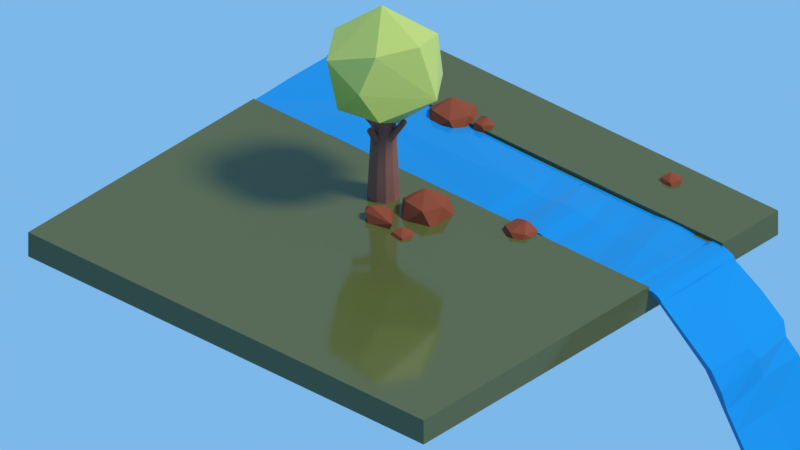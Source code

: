 # Source: renderDay02.blend  (saved by Blender 2.79.6; exported with 4.5.12 LTS)
import bpy
from mathutils import Matrix  # noqa: F401  (used for matrix-valued properties, if any)

bpy.ops.wm.read_factory_settings(use_empty=True)
scene = bpy.context.scene
scene.name = 'Scene'

# ---- collections
col_collection_1 = bpy.data.collections.new('Collection 1'); scene.collection.children.link(col_collection_1)

# ---- materials (node trees are filled in below, after node groups)
mat_material_013 = bpy.data.materials.new('Material.013')
mat_material_013.alpha_threshold = 0.0
mat_material_013.roughness = 0.5
mat_piedra = bpy.data.materials.new('piedra')
mat_piedra.alpha_threshold = 0.0
mat_piedra.roughness = 0.5
mat_material_012 = bpy.data.materials.new('Material.012')
mat_material_012.alpha_threshold = 0.0
mat_material_012.roughness = 0.5
mat_madera = bpy.data.materials.new('madera')
mat_madera.alpha_threshold = 0.0
mat_madera.roughness = 0.5
mat_material_002 = bpy.data.materials.new('Material.002')
mat_material_002.alpha_threshold = 0.0
mat_material_002.roughness = 0.5
mat_piedra_001 = bpy.data.materials.new('piedra.001')
mat_piedra_001.alpha_threshold = 0.0
mat_piedra_001.roughness = 0.5
mat_piedra_002 = bpy.data.materials.new('piedra.002')
mat_piedra_002.alpha_threshold = 0.0
mat_piedra_002.roughness = 0.5

# ---- node groups
ng_fresnel_grass = bpy.data.node_groups.new('Fresnel Grass', 'ShaderNodeTree')
_s = ng_fresnel_grass.interface.new_socket(name='Fresnel', in_out='OUTPUT', socket_type='NodeSocketFloat')
_s.subtype = 'FACTOR'
_s.min_value = 0.0
_s.max_value = 1.0
_s = ng_fresnel_grass.interface.new_socket(name='Roughness', in_out='INPUT', socket_type='NodeSocketFloat')
_s.subtype = 'FACTOR'
_s.default_value = 0.5
_s.min_value = 0.0
_s.max_value = 1.0
_s = ng_fresnel_grass.interface.new_socket(name='Normal', in_out='INPUT', socket_type='NodeSocketVector')
_s.min_value = -1.0
_s.max_value = 1.0
_s.hide_value = True
_N = ng_fresnel_grass.nodes; _L = ng_fresnel_grass.links
n0 = _N.new('ShaderNodeNewGeometry'); n0.name = 'Geometry'; n0.location = (-246, -105)
n0.width = 100
n1 = _N.new('ShaderNodeBump'); n1.name = 'Bump'; n1.location = (-286, 94)
n1.inputs[0].default_value = 0.0
n1.inputs[1].default_value = 0.0
n1.inputs[2].default_value = 1.0
n2 = _N.new('NodeGroupInput'); n2.name = 'Group Input'; n2.location = (-487, 136)
n3 = _N.new('NodeGroupOutput'); n3.name = 'Group Output'; n3.location = (764, 74)
n4 = _N.new('ShaderNodeLayerWeight'); n4.name = 'Layer Weight'; n4.location = (197, -23)
n5 = _N.new('ShaderNodeMix'); n5.name = 'Mix'; n5.location = (-72, 31)
n5.data_type = 'RGBA'
n6 = _N.new('ShaderNodeRGBCurve'); n6.name = 'RGB Curves'; n6.location = (422, 125)
_c = n6.mapping.curves[3]
while len(_c.points) > 2: _c.points.remove(_c.points[-1])
_c.points[0].location = (0.0, 0.044); _c.points[0].handle_type = 'AUTO'
_c.points[1].location = (0.75, 0.26); _c.points[1].handle_type = 'AUTO'
_p = _c.points.new(1.0, 1.0); _p.handle_type = 'AUTO'
n6.mapping.update()
_L.new(n2.outputs[1], n1.inputs[4])
_L.new(n0.outputs[4], n5.inputs[7])
_L.new(n1.outputs[0], n5.inputs[6])
_L.new(n5.outputs[2], n4.inputs[1])
_L.new(n4.outputs[1], n6.inputs[1])
_L.new(n6.outputs[0], n3.inputs[0])
_L.new(n2.outputs[0], n5.inputs[0])
n3.is_active_output = True
ng_grass = bpy.data.node_groups.new('Grass', 'ShaderNodeTree')
_s = ng_grass.interface.new_socket(name='Shader', in_out='OUTPUT', socket_type='NodeSocketShader')
_s = ng_grass.interface.new_socket(name='Albedo', in_out='INPUT', socket_type='NodeSocketColor')
_s.default_value = (0.091, 0.1, 0.026, 1.0)
_s = ng_grass.interface.new_socket(name='Translucent', in_out='INPUT', socket_type='NodeSocketColor')
_s.default_value = (0.1, 0.16, 0.038, 1.0)
_s = ng_grass.interface.new_socket(name='Roughness', in_out='INPUT', socket_type='NodeSocketFloat')
_s.subtype = 'FACTOR'
_s.default_value = 0.3
_s.min_value = 0.0
_s.max_value = 1.0
_s = ng_grass.interface.new_socket(name='Normal', in_out='INPUT', socket_type='NodeSocketVector')
_s.min_value = -1.0
_s.max_value = 1.0
_s.hide_value = True
_N = ng_grass.nodes; _L = ng_grass.links
n0 = _N.new('ShaderNodeMixShader'); n0.name = 'Mix Shader.001'; n0.location = (-41, -437)
n0.inputs[0].default_value = 0.2
n1 = _N.new('ShaderNodeBsdfAnisotropic'); n1.name = 'Glossy BSDF'; n1.location = (-277, -722)
n1.width = 151
n1.inputs[0].default_value = (1.0, 1.0, 1.0, 1.0)
n2 = _N.new('NodeGroupOutput'); n2.name = 'Group Output'; n2.location = (398, -458)
n3 = _N.new('ShaderNodeMixShader'); n3.name = 'Mix Shader'; n3.location = (179, -422)
n4 = _N.new('ShaderNodeBsdfTranslucent'); n4.name = 'Translucent BSDF'; n4.location = (-275, -572)
n5 = _N.new('ShaderNodeMath'); n5.name = 'Math'; n5.location = (-397, -486)
n5.hide = True
n5.operation = 'POWER'
n5.inputs[1].default_value = 2.0
n6 = _N.new('NodeGroupInput'); n6.name = 'Group Input'; n6.location = (-599, -403)
n7 = _N.new('ShaderNodeGroup'); n7.name = 'Group'; n7.location = (-268, -268)
n7.node_tree = ng_fresnel_grass
n8 = _N.new('ShaderNodeBsdfDiffuse'); n8.name = 'Diffuse BSDF'; n8.location = (-271, -427)
_L.new(n6.outputs[2], n5.inputs[0])
_L.new(n1.outputs[0], n3.inputs[2])
_L.new(n8.outputs[0], n0.inputs[1])
_L.new(n5.outputs[0], n7.inputs[0])
_L.new(n5.outputs[0], n8.inputs[1])
_L.new(n5.outputs[0], n1.inputs[1])
_L.new(n6.outputs[3], n7.inputs[1])
_L.new(n6.outputs[3], n8.inputs[2])
_L.new(n6.outputs[3], n1.inputs[4])
_L.new(n0.outputs[0], n3.inputs[1])
_L.new(n4.outputs[0], n0.inputs[2])
_L.new(n7.outputs[0], n3.inputs[0])
_L.new(n3.outputs[0], n2.inputs[0])
_L.new(n6.outputs[3], n4.inputs[1])
_L.new(n6.outputs[1], n4.inputs[0])
_L.new(n6.outputs[0], n8.inputs[0])
n2.is_active_output = True

# ---- material node trees
mat_material_013.use_nodes = True; mat_material_013.node_tree.nodes.clear()
_N = mat_material_013.node_tree.nodes; _L = mat_material_013.node_tree.links
n0 = _N.new('ShaderNodeOutputMaterial'); n0.name = 'Material Output'; n0.location = (200, 0)
n1 = _N.new('ShaderNodeBsdfPrincipled'); n1.name = 'Plastic'; n1.location = (0, 0)
n1.distribution = 'GGX'
n1.subsurface_method = 'BURLEY'
n1.inputs[0].default_value = (0.004426, 0.1809, 0.448, 1.0)
n1.inputs[2].default_value = 0.1
n1.inputs[3].default_value = 1.45
n1.inputs[13].default_value = 0.375
_L.new(n1.outputs[0], n0.inputs[0])
n0.is_active_output = True
mat_piedra.use_nodes = True; mat_piedra.node_tree.nodes.clear()
_N = mat_piedra.node_tree.nodes; _L = mat_piedra.node_tree.links
n0 = _N.new('ShaderNodeOutputMaterial'); n0.name = 'Material Output'; n0.location = (200, 0)
n1 = _N.new('ShaderNodeBsdfPrincipled'); n1.name = 'Rust'; n1.location = (0, 0)
n1.distribution = 'GGX'
n1.subsurface_method = 'BURLEY'
n1.inputs[0].default_value = (0.184, 0.032, 0.007, 1.0)
n1.inputs[2].default_value = 0.82
n1.inputs[3].default_value = 1.45
_L.new(n1.outputs[0], n0.inputs[0])
n0.is_active_output = True
mat_material_012.use_nodes = True; mat_material_012.node_tree.nodes.clear()
_N = mat_material_012.node_tree.nodes; _L = mat_material_012.node_tree.links
n0 = _N.new('ShaderNodeOutputMaterial'); n0.name = 'Material Output'; n0.location = (200, 0)
n1 = _N.new('ShaderNodeGroup'); n1.name = 'Group'; n1.location = (0, 0)
n1.node_tree = ng_grass
n1.inputs[0].default_value = (0.458, 0.5071, 0.1141, 1.0)
n1.inputs[1].default_value = (0.6034, 1.0, 0.2072, 1.0)
n1.inputs[2].default_value = 0.5212
n1.inputs[3].default_value = (0.0, 0.0, 0.0)
_L.new(n1.outputs[0], n0.inputs[0])
n0.is_active_output = True
mat_madera.use_nodes = True; mat_madera.node_tree.nodes.clear()
_N = mat_madera.node_tree.nodes; _L = mat_madera.node_tree.links
n0 = _N.new('ShaderNodeOutputMaterial'); n0.name = 'Material Output'; n0.location = (200, 0)
n1 = _N.new('ShaderNodeBsdfPrincipled'); n1.name = 'Wood'; n1.location = (0, 0)
n1.distribution = 'GGX'
n1.subsurface_method = 'BURLEY'
n1.inputs[0].default_value = (0.1733, 0.06173, 0.04078, 1.0)
n1.inputs[2].default_value = 0.68
n1.inputs[3].default_value = 1.45
n1.inputs[13].default_value = 1.0
_L.new(n1.outputs[0], n0.inputs[0])
n0.is_active_output = True
mat_material_002.use_nodes = True; mat_material_002.node_tree.nodes.clear()
_N = mat_material_002.node_tree.nodes; _L = mat_material_002.node_tree.links
n0 = _N.new('ShaderNodeOutputMaterial'); n0.name = 'Material Output'; n0.location = (200, 0)
n1 = _N.new('ShaderNodeGroup'); n1.name = 'Group'; n1.location = (0, 0)
n1.node_tree = ng_grass
n1.inputs[0].default_value = (0.091, 0.1, 0.026, 1.0)
n1.inputs[1].default_value = (0.1, 0.16, 0.038, 1.0)
n1.inputs[2].default_value = 0.3
n1.inputs[3].default_value = (0.0, 0.0, 0.0)
_L.new(n1.outputs[0], n0.inputs[0])
n0.is_active_output = True
mat_piedra_001.use_nodes = True; mat_piedra_001.node_tree.nodes.clear()
_N = mat_piedra_001.node_tree.nodes; _L = mat_piedra_001.node_tree.links
n0 = _N.new('ShaderNodeOutputMaterial'); n0.name = 'Material Output'; n0.location = (200, 0)
n1 = _N.new('ShaderNodeBsdfPrincipled'); n1.name = 'Rust'; n1.location = (0, 0)
n1.distribution = 'GGX'
n1.subsurface_method = 'BURLEY'
n1.inputs[0].default_value = (0.184, 0.032, 0.007, 1.0)
n1.inputs[2].default_value = 0.82
n1.inputs[3].default_value = 1.45
_L.new(n1.outputs[0], n0.inputs[0])
n0.is_active_output = True
mat_piedra_002.use_nodes = True; mat_piedra_002.node_tree.nodes.clear()
_N = mat_piedra_002.node_tree.nodes; _L = mat_piedra_002.node_tree.links
n0 = _N.new('ShaderNodeOutputMaterial'); n0.name = 'Material Output'; n0.location = (200, 0)
n1 = _N.new('ShaderNodeBsdfPrincipled'); n1.name = 'Rust'; n1.location = (0, 0)
n1.distribution = 'GGX'
n1.subsurface_method = 'BURLEY'
n1.inputs[0].default_value = (0.184, 0.032, 0.007, 1.0)
n1.inputs[2].default_value = 0.82
n1.inputs[3].default_value = 1.45
_L.new(n1.outputs[0], n0.inputs[0])
n0.is_active_output = True

# ---- world
world_world = bpy.data.worlds.new('World'); scene.world = world_world
world_world.use_nodes = True; world_world.node_tree.nodes.clear()
_N = world_world.node_tree.nodes; _L = world_world.node_tree.links
n0 = _N.new('ShaderNodeOutputWorld'); n0.name = 'World Output'; n0.location = (300, 300)
n1 = _N.new('ShaderNodeBackground'); n1.name = 'Background'; n1.location = (10, 300)
n1.inputs[0].default_value = (0.2035, 0.4771, 0.814, 1.0)
_L.new(n1.outputs[0], n0.inputs[0])
n0.is_active_output = True
world_world.color = (0.05088, 0.05088, 0.05088)
world_world.use_sun_shadow = False
world_world.sun_shadow_jitter_overblur = 0.0

# ---- cameras
cam_camera = bpy.data.cameras.new('Camera')
cam_camera.type = 'ORTHO'
cam_camera.clip_end = 100.0
cam_camera.lens = 35.0
cam_camera.sensor_width = 32.0
cam_camera.sensor_height = 18.0
cam_camera.ortho_scale = 14.51
cam_camera.dof.focus_distance = 0.0

# ---- lights
light_lamp = bpy.data.lights.new('Lamp', 'SUN')
light_lamp.transmission_factor = 0.0
light_lamp.cutoff_distance = 30.0
light_lamp.angle = 0.1993
light_lamp.energy = 4.0
light_lamp.shadow_buffer_clip_start = 1.001
light_lamp.shadow_soft_size = 0.1
light_lamp.shadow_cascade_max_distance = 1000.0

# ---- meshes
me_plane_001 = bpy.data.meshes.new('Plane.001')
me_plane_001.from_pydata([(-1.0, -1.0, 0.0), (1.0, -1.0, 0.0), (-1.0, 1.0, 0.0), (1.0, 1.0, 0.0), (-1.004, 1.018, 0.09728), (-1.001, -0.9893, 0.08706), (1.01, -1.002, 0.1442), (1.005, 0.9977, 0.09505), (8.305, -1.0, 0.0), (8.305, 1.0, 0.0), (8.299, -0.9862, 0.124), (8.312, 0.9979, 0.05942), (8.536, -1.0, 0.0), (8.536, 1.0, 0.0), (8.536, -1.0, 0.08875), (8.536, 1.0, 0.08875), (8.733, -1.0, -0.02592), (8.733, 1.0, -0.02592), (8.752, -1.0, 0.06074), (8.752, 1.0, 0.06074), (8.824, -1.0, -0.06439), (8.824, 1.0, -0.06439), (8.881, -1.0, 0.003563), (8.881, 1.0, 0.003563), (8.922, -1.0, -0.1471), (8.922, 1.0, -0.1471), (8.953, -1.014, -0.06457), (8.976, 0.9829, -0.08838), (10.01, -1.0, -1.058), (10.01, 1.0, -1.058), (10.15, -0.9891, -1.031), (10.09, 1.053, -0.9282), (8.536, -1.0, 0.0), (8.536, -1.0, 0.08875), (8.752, 1.0, 0.06074), (8.733, 1.0, -0.02592), (8.733, -1.0, -0.02592), (8.752, -1.0, 0.06074), (8.881, 1.0, 0.003563), (8.824, 1.0, -0.06439), (8.824, -1.0, -0.06439), (8.881, -1.0, 0.003563), (8.922, -1.0, -0.1471), (8.979, -1.0, -0.07911), (10.01, -1.0, -1.058), (10.06, -1.0, -0.9898), (-1.0, 0.0, 0.0), (0.0, -1.0, 0.0), (1.0, 0.0, 0.0), (0.0, 1.0, 0.0), (-1.021, -0.01523, 0.09252), (-0.01897, -1.042, 0.1227), (1.009, 0.001701, 0.1417), (-0.0007139, 0.9913, 0.07758), (-1.0, 1.0, 0.04437), (1.0, 1.0, 0.04437), (1.0, -1.0, 0.04437), (-1.0, -1.0, 0.04437), (8.305, 0.0, 0.0), (8.309, 1.331e-05, 0.1121), (8.305, 1.0, 0.04437), (8.305, -1.0, 0.04437), (4.652, -1.0, 0.0), (4.633, -1.001, 0.1224), (4.66, 0.9579, 0.06891), (4.652, 1.0, 0.0), (8.536, 0.0, 0.0), (8.536, 0.0, 0.08875), (8.536, 1.0, 0.04437), (8.536, -1.0, 0.04437), (8.42, 1.0, 0.08875), (8.42, 1.0, 0.0), (8.42, -1.0, 0.0), (8.42, -1.0, 0.08875), (8.733, 0.0, -0.02592), (8.752, 0.0, 0.06074), (8.743, 1.0, 0.01741), (10.06, -1.0, -0.9898), (8.634, -1.0, -0.01296), (8.644, -1.0, 0.07474), (8.644, 1.0, 0.07474), (8.634, 1.0, -0.01296), (8.824, 0.0, -0.06439), (8.881, 0.0, 0.003563), (8.852, 1.0, -0.03042), (8.752, 1.0, 0.06074), (8.817, 1.0, 0.03215), (8.779, 1.0, -0.04516), (8.779, -1.0, -0.04516), (8.817, -1.0, 0.03215), (8.922, 0.0, -0.1471), (8.946, 0.01988, -0.08366), (8.951, 1.0, -0.1131), (8.881, 1.0, 0.003563), (8.873, 1.0, -0.1057), (8.873, -1.0, -0.1057), (8.93, -1.0, -0.03777), (8.93, 1.0, -0.03777), (10.01, 0.0, -1.058), (10.2, -0.0206, -0.974), (10.04, 1.0, -1.024), (10.04, -1.0, -1.024), (9.464, -1.0, -0.6024), (9.511, -0.9953, -0.5204), (9.54, 1.045, -0.497), (9.464, 1.0, -0.6024), (8.536, -1.0, 0.04437), (8.743, 1.0, 0.01741), (8.743, -1.0, 0.01741), (8.634, -1.0, -0.01296), (8.644, -1.0, 0.07474), (8.852, 1.0, -0.03042), (8.852, -1.0, -0.03042), (8.817, 1.0, 0.03215), (8.779, 1.0, -0.04516), (8.779, -1.0, -0.04516), (8.817, -1.0, 0.03215), (8.951, -1.0, -0.1131), (8.873, -1.0, -0.1057), (8.93, -1.0, -0.03777), (10.04, -1.0, -1.024), (9.464, -1.0, -0.6024), (9.522, -1.0, -0.5345), (10.01, -1.0, -1.058), (8.536, -1.0, 0.08875), (8.752, -1.0, 0.06074), (8.733, 1.0, -0.02592), (8.824, 1.0, -0.06439), (8.922, -1.0, -0.1471), (8.824, -1.0, -0.06439), (8.733, -1.0, -0.02592), (8.979, -1.0, -0.07911), (8.881, -1.0, 0.003563), (8.536, -1.0, 0.0), (8.634, -1.0, -0.01296), (8.852, 1.0, -0.03042), (8.536, -1.0, 0.04437), (8.743, 1.0, 0.01741), (8.817, -1.0, 0.03215), (8.93, -1.0, -0.03777), (9.522, -1.0, -0.5345), (8.779, -1.0, -0.04516), (8.873, -1.0, -0.1057), (8.902, -1.0, -0.07175), (9.493, -1.0, -0.5684), (8.798, -1.0, -0.006503), (8.798, 1.0, -0.006503), (8.639, -1.0, 0.03089), (9.464, 0.0, -0.6024), (9.493, 1.0, -0.5684), (9.547, -0.0005935, -0.4784), (10.46, -0.01918, -1.724), (8.902, 1.0, -0.07175), (8.93, 0.0, -0.03777), (8.817, 1.0, 0.03215), (10.04, -1.0, -1.024), (8.817, 0.0, 0.03215), (8.644, -1.0, 0.07474), (8.779, 0.0, -0.04516), (8.873, 0.0, -0.1057), (8.634, 0.0, -0.01296), (8.639, 1.0, 0.03089), (8.644, 0.0, 0.07474), (8.779, 1.0, -0.04516), (8.42, 0.0, 0.08875), (8.42, -1.0, 0.04437), (8.42, 0.0, 0.0), (9.464, -1.0, -0.6024), (4.652, 1.0, 0.04437), (4.652, 0.0, 0.0), (4.653, 0.02821, 0.1687), (8.42, 1.0, 0.04437), (-1.0, 0.0, 0.04437), (4.652, -1.0, 0.04437), (0.0, -1.0, 0.04437), (0.0, 1.0, 0.04437), (-0.002936, -0.04122, 0.0734), (0.0, 0.0, 0.0), (10.33, 0.0, -1.329), (10.14, 0.9542, -1.17), (10.45, -0.02792, -1.102), (10.27, 0.9115, -1.129), (10.17, 0.9543, -1.141), (10.32, -1.03, -1.373), (10.41, -1.007, -1.375), (10.28, -1.03, -1.395), (10.68, -0.006695, -2.103), (10.44, 0.9804, -1.704), (10.54, -0.01839, -1.475), (10.52, 0.9812, -1.455), (10.43, 0.9689, -1.449), (10.52, -1.018, -1.722), (10.56, -1.018, -1.7), (10.48, -1.019, -1.744), (10.97, 0.00964, -2.599), (10.66, 0.9929, -2.083), (10.76, -0.0059, -2.059), (10.88, 0.9981, -2.129), (10.88, 0.9975, -2.111), (10.74, -1.006, -2.101), (10.78, -1.005, -2.079), (10.7, -1.006, -2.124), (11.25, 0.02558, -3.084), (10.95, 1.009, -2.579), (11.05, 0.01043, -2.555), (10.9, 0.9993, -2.164), (10.9, 0.9989, -2.142), (11.03, -0.9895, -2.597), (11.07, -0.9891, -2.575), (10.99, -0.9899, -2.62), (11.23, 1.025, -3.064), (11.33, 0.02638, -3.039), (11.31, 1.026, -3.019), (11.27, 1.026, -3.041), (11.31, -0.9736, -3.082), (11.35, -0.9732, -3.059), (11.27, -0.974, -3.104), (11.29, 0.02598, -3.062), (4.984, -1.0, 0.0), (5.316, -1.0, 0.0), (5.648, -1.0, 0.0), (5.98, -1.0, 0.0), (6.312, -1.0, 0.0), (6.644, -1.0, 0.0), (6.977, -1.0, 0.0), (7.309, -1.0, 0.0), (7.641, -1.0, 0.0), (7.973, -1.0, 0.0), (4.984, 1.0, 0.0), (5.316, 1.0, 0.0), (5.648, 1.0, 0.0), (5.98, 1.0, 0.0), (6.312, 1.0, 0.0), (6.644, 1.0, 0.0), (6.977, 1.0, 0.0), (7.309, 1.0, 0.0), (7.641, 1.0, 0.0), (7.973, 1.0, 0.0), (7.966, -0.9875, 0.1195), (7.633, -0.9888, 0.115), (7.299, -0.9901, 0.07479), (6.966, -0.9915, 0.07028), (6.633, -0.9928, 0.1015), (6.3, -0.9941, 0.09698), (5.966, -0.9954, 0.1604), (5.633, -0.9967, 0.1559), (5.3, -0.998, 0.08347), (4.967, -0.9994, 0.07897), (7.98, 0.9943, 0.06028), (7.648, 0.9906, 0.08828), (7.316, 0.987, 0.08914), (6.984, 0.9834, 0.06287), (6.652, 0.9797, 0.06373), (6.32, 0.9761, 0.0646), (5.988, 0.9725, 0.06546), (5.656, 0.9688, 0.06632), (5.324, 0.9652, 0.06718), (4.992, 0.9616, 0.06804), (4.984, 1.0, 0.04437), (5.316, 1.0, 0.04437), (5.648, 1.0, 0.04437), (5.98, 1.0, 0.04437), (6.312, 1.0, 0.04437), (6.644, 1.0, 0.04437), (6.977, 1.0, 0.04437), (7.309, 1.0, 0.04437), (7.641, 1.0, 0.04437), (7.973, 1.0, 0.04437), (4.984, 0.0, 0.0), (5.316, 0.0, 0.0), (5.648, 0.0, 0.0), (5.98, 0.0, 0.0), (6.312, 0.0, 0.0), (6.644, 0.0, 0.0), (6.977, 0.0, 0.0), (7.309, 0.0, 0.0), (7.641, 0.0, 0.0), (7.973, 0.0, 0.0), (4.986, 0.02565, 0.12), (5.318, 0.02309, 0.1193), (5.65, 0.02052, 0.1864), (5.983, 0.01796, 0.1856), (6.315, 0.0154, 0.1169), (6.647, 0.01283, 0.1161), (6.98, 0.01027, 0.07959), (7.312, 0.007705, 0.1059), (7.645, 0.005141, 0.1408), (7.977, 0.002577, 0.1129), (4.984, -1.0, 0.04437), (5.316, -1.0, 0.04437), (5.648, -1.0, 0.04437), (5.98, -1.0, 0.04437), (6.312, -1.0, 0.04437), (6.644, -1.0, 0.04437), (6.977, -1.0, 0.04437), (7.309, -1.0, 0.04437), (7.641, -1.0, 0.04437), (7.973, -1.0, 0.04437)], [], [(177, 49, 3, 48), (176, 52, 7, 53), (175, 54, 4, 53), (174, 56, 6, 51), (297, 227, 8, 61), (172, 57, 5, 50), (171, 70, 15, 68), (287, 238, 10, 59), (277, 237, 9, 58), (267, 248, 11, 60), (167, 123, 44, 121), (166, 71, 13, 66), (165, 72, 12, 69), (164, 73, 14, 67), (163, 126, 35, 114), (162, 79, 18, 75), (161, 80, 19, 76), (160, 81, 17, 74), (159, 94, 25, 90), (158, 87, 21, 82), (157, 124, 33, 110), (156, 89, 22, 83), (155, 77, 45, 120), (154, 93, 38, 113), (153, 96, 26, 91), (152, 97, 27, 92), (98, 29, 179, 178), (150, 103, 30, 99), (149, 104, 31, 100), (148, 105, 29, 98), (147, 109, 36, 108), (146, 113, 38, 111), (145, 115, 40, 112), (144, 121, 44, 120), (143, 118, 42, 117), (142, 128, 42, 118), (141, 129, 40, 115), (140, 131, 43, 122), (139, 132, 41, 119), (138, 125, 37, 116), (137, 85, 34, 107), (136, 133, 32, 106), (135, 127, 39, 111), (134, 130, 36, 109), (133, 134, 109, 32), (12, 78, 134, 133), (78, 16, 130, 134), (93, 135, 111, 38), (23, 84, 135, 93), (84, 21, 127, 135), (124, 136, 106, 33), (14, 69, 136, 124), (69, 12, 133, 136), (126, 137, 107, 35), (17, 76, 137, 126), (76, 19, 85, 137), (132, 138, 116, 41), (22, 89, 138, 132), (89, 18, 125, 138), (131, 139, 119, 43), (26, 96, 139, 131), (96, 22, 132, 139), (77, 140, 122, 45), (30, 103, 140, 77), (103, 26, 131, 140), (130, 141, 115, 36), (16, 88, 141, 130), (88, 20, 129, 141), (129, 142, 118, 40), (20, 95, 142, 129), (95, 24, 128, 142), (119, 143, 117, 43), (41, 112, 143, 119), (112, 40, 118, 143), (122, 144, 120, 45), (43, 117, 144, 122), (117, 42, 121, 144), (116, 145, 112, 41), (37, 108, 145, 116), (108, 36, 115, 145), (114, 146, 111, 39), (35, 107, 146, 114), (107, 34, 113, 146), (110, 147, 108, 37), (33, 106, 147, 110), (106, 32, 109, 147), (102, 148, 98, 28), (24, 90, 148, 102), (90, 25, 105, 148), (105, 149, 100, 29), (25, 92, 149, 105), (92, 27, 104, 149), (104, 150, 99, 31), (27, 91, 150, 104), (91, 26, 103, 150), (28, 98, 178, 185), (29, 100, 182, 179), (100, 31, 181, 182), (94, 152, 92, 25), (21, 84, 152, 94), (84, 23, 97, 152), (97, 153, 91, 27), (23, 83, 153, 97), (83, 22, 96, 153), (85, 154, 113, 34), (19, 86, 154, 85), (86, 23, 93, 154), (123, 155, 120, 44), (28, 101, 155, 123), (101, 30, 77, 155), (86, 156, 83, 23), (19, 75, 156, 86), (75, 18, 89, 156), (125, 157, 110, 37), (18, 79, 157, 125), (79, 14, 124, 157), (88, 158, 82, 20), (16, 74, 158, 88), (74, 17, 87, 158), (95, 159, 90, 24), (20, 82, 159, 95), (82, 21, 94, 159), (78, 160, 74, 16), (12, 66, 160, 78), (66, 13, 81, 160), (81, 161, 76, 17), (13, 68, 161, 81), (68, 15, 80, 161), (80, 162, 75, 19), (15, 67, 162, 80), (67, 14, 79, 162), (127, 163, 114, 39), (21, 87, 163, 127), (87, 17, 126, 163), (70, 164, 67, 15), (11, 59, 164, 70), (59, 10, 73, 164), (73, 165, 69, 14), (10, 61, 165, 73), (61, 8, 72, 165), (72, 166, 66, 12), (8, 58, 166, 72), (58, 9, 71, 166), (128, 167, 121, 42), (24, 102, 167, 128), (102, 28, 123, 167), (237, 267, 60, 9), (3, 55, 168, 65), (55, 7, 64, 168), (227, 277, 58, 8), (1, 48, 169, 62), (48, 3, 65, 169), (248, 287, 59, 11), (7, 52, 170, 64), (52, 6, 63, 170), (71, 171, 68, 13), (9, 60, 171, 71), (60, 11, 70, 171), (54, 172, 50, 4), (2, 46, 172, 54), (46, 0, 57, 172), (238, 297, 61, 10), (6, 56, 173, 63), (56, 1, 62, 173), (57, 174, 51, 5), (0, 47, 174, 57), (47, 1, 56, 174), (55, 175, 53, 7), (3, 49, 175, 55), (49, 2, 54, 175), (50, 176, 53, 4), (5, 51, 176, 50), (51, 6, 52, 176), (47, 177, 48, 1), (0, 46, 177, 47), (46, 2, 49, 177), (178, 179, 187, 151), (179, 182, 190, 187), (185, 178, 151, 193), (182, 181, 189, 190), (101, 28, 185, 183), (30, 101, 183, 184), (99, 30, 184, 180), (31, 99, 180, 181), (190, 189, 197, 198), (189, 188, 196, 197), (192, 191, 199, 200), (188, 192, 200, 196), (183, 185, 193, 191), (180, 184, 192, 188), (184, 183, 191, 192), (181, 180, 188, 189), (200, 199, 207, 208), (196, 200, 208, 204), (199, 201, 209, 207), (186, 195, 203, 194), (193, 151, 186, 201), (187, 190, 198, 195), (151, 187, 195, 186), (191, 193, 201, 199), (194, 203, 210, 202), (203, 206, 213, 210), (209, 194, 202, 216), (206, 205, 212, 213), (197, 196, 204, 205), (198, 197, 205, 206), (201, 186, 194, 209), (195, 198, 206, 203), (217, 213, 212, 211), (214, 217, 211, 215), (216, 202, 217, 214), (202, 210, 213, 217), (207, 209, 216, 214), (204, 208, 215, 211), (208, 207, 214, 215), (205, 204, 211, 212), (63, 173, 288, 247), (247, 288, 289, 246), (246, 289, 290, 245), (245, 290, 291, 244), (244, 291, 292, 243), (243, 292, 293, 242), (242, 293, 294, 241), (241, 294, 295, 240), (240, 295, 296, 239), (239, 296, 297, 238), (64, 170, 278, 257), (257, 278, 279, 256), (256, 279, 280, 255), (255, 280, 281, 254), (254, 281, 282, 253), (253, 282, 283, 252), (252, 283, 284, 251), (251, 284, 285, 250), (250, 285, 286, 249), (249, 286, 287, 248), (62, 169, 268, 218), (218, 268, 269, 219), (219, 269, 270, 220), (220, 270, 271, 221), (221, 271, 272, 222), (222, 272, 273, 223), (223, 273, 274, 224), (224, 274, 275, 225), (225, 275, 276, 226), (226, 276, 277, 227), (65, 168, 258, 228), (228, 258, 259, 229), (229, 259, 260, 230), (230, 260, 261, 231), (231, 261, 262, 232), (232, 262, 263, 233), (233, 263, 264, 234), (234, 264, 265, 235), (235, 265, 266, 236), (236, 266, 267, 237), (168, 64, 257, 258), (258, 257, 256, 259), (259, 256, 255, 260), (260, 255, 254, 261), (261, 254, 253, 262), (262, 253, 252, 263), (263, 252, 251, 264), (264, 251, 250, 265), (265, 250, 249, 266), (266, 249, 248, 267), (169, 65, 228, 268), (268, 228, 229, 269), (269, 229, 230, 270), (270, 230, 231, 271), (271, 231, 232, 272), (272, 232, 233, 273), (273, 233, 234, 274), (274, 234, 235, 275), (275, 235, 236, 276), (276, 236, 237, 277), (170, 63, 247, 278), (278, 247, 246, 279), (279, 246, 245, 280), (280, 245, 244, 281), (281, 244, 243, 282), (282, 243, 242, 283), (283, 242, 241, 284), (284, 241, 240, 285), (285, 240, 239, 286), (286, 239, 238, 287), (173, 62, 218, 288), (288, 218, 219, 289), (289, 219, 220, 290), (290, 220, 221, 291), (291, 221, 222, 292), (292, 222, 223, 293), (293, 223, 224, 294), (294, 224, 225, 295), (295, 225, 226, 296), (296, 226, 227, 297)])
me_plane_001.materials.append(mat_material_013)
me_plane_001.use_remesh_preserve_volume = False
me_plane_001.use_remesh_preserve_attributes = False
me_plane_001.use_mirror_vertex_groups = False
me_plane_001.update()
me_icosphere_002 = bpy.data.meshes.new('Icosphere.002')
me_icosphere_002.from_pydata([(0.2764, -0.8506, 0.4472), (-0.7236, -0.5257, 0.4472), (-0.7236, 0.5257, 0.4472), (0.2764, 0.8506, 0.4472), (0.8944, 0.0, 0.4472), (0.0, 0.0, 1.0), (0.9511, -0.309, 0.0), (0.9511, 0.309, 0.0), (0.0, -1.0, 0.0), (0.5878, -0.809, 0.0), (-0.9511, -0.309, 0.0), (-0.5878, -0.809, 0.0), (-0.5878, 0.809, 0.0), (-0.9511, 0.309, 0.0), (0.5878, 0.809, 0.0), (0.0, 1.0, 0.0), (0.6882, -0.5, 0.5257), (-0.2629, -0.809, 0.5257), (-0.8506, 0.0, 0.5257), (-0.2629, 0.809, 0.5257), (0.6882, 0.5, 0.5257), (0.1625, -0.5, 0.8507), (0.5257, 0.0, 0.8507), (-0.4253, -0.309, 0.8507), (-0.4253, 0.309, 0.8507), (0.1625, 0.5, 0.8507)], [], [(0, 16, 21), (1, 17, 23), (2, 18, 24), (3, 19, 25), (4, 20, 22), (22, 25, 5), (22, 20, 25), (20, 3, 25), (25, 24, 5), (25, 19, 24), (19, 2, 24), (24, 23, 5), (24, 18, 23), (18, 1, 23), (23, 21, 5), (23, 17, 21), (17, 0, 21), (21, 22, 5), (21, 16, 22), (16, 4, 22), (7, 20, 4), (7, 14, 20), (14, 3, 20), (15, 19, 3), (15, 12, 19), (12, 2, 19), (13, 18, 2), (13, 10, 18), (10, 1, 18), (11, 17, 1), (11, 8, 17), (8, 0, 17), (9, 16, 0), (9, 6, 16), (6, 4, 16), (14, 15, 3), (12, 13, 2), (10, 11, 1), (8, 9, 0), (6, 7, 4), (7, 6, 9, 8, 11, 10, 13, 12, 15, 14)])
me_icosphere_002.materials.append(mat_piedra)
me_icosphere_002.use_remesh_preserve_volume = False
me_icosphere_002.use_remesh_preserve_attributes = False
me_icosphere_002.use_mirror_vertex_groups = False
me_icosphere_002.update()
me_icosphere_001 = bpy.data.meshes.new('Icosphere.001')
me_icosphere_001.from_pydata([(0.0, 0.0, -1.0), (0.7236, -0.5257, -0.4472), (-0.2764, -0.8506, -0.4472), (-0.8944, 0.0, -0.4472), (-0.2764, 0.8506, -0.4472), (0.7236, 0.5257, -0.4472), (0.2764, -0.8506, 0.4472), (-0.7236, -0.5257, 0.4472), (-0.7236, 0.5257, 0.4472), (0.2764, 0.8506, 0.4472), (0.8944, 0.0, 0.4472), (0.0, 0.0, 1.0), (-0.1625, -0.5, -0.8507), (0.4253, -0.309, -0.8507), (0.2629, -0.809, -0.5257), (0.8506, 0.0, -0.5257), (0.4253, 0.309, -0.8507), (-0.5257, 0.0, -0.8507), (-0.6882, -0.5, -0.5257), (-0.1625, 0.5, -0.8507), (-0.6882, 0.5, -0.5257), (0.2629, 0.809, -0.5257), (0.9511, -0.309, 0.0), (0.9511, 0.309, 0.0), (0.0, -1.0, 0.0), (0.5878, -0.809, 0.0), (-0.9511, -0.309, 0.0), (-0.5878, -0.809, 0.0), (-0.5878, 0.809, 0.0), (-0.9511, 0.309, 0.0), (0.5878, 0.809, 0.0), (0.0, 1.0, 0.0), (0.6882, -0.5, 0.5257), (-0.2629, -0.809, 0.5257), (-0.8506, 0.0, 0.5257), (-0.2629, 0.809, 0.5257), (0.6882, 0.5, 0.5257), (0.1625, -0.5, 0.8507), (0.5257, 0.0, 0.8507), (-0.4253, -0.309, 0.8507), (-0.4253, 0.309, 0.8507), (0.1625, 0.5, 0.8507)], [], [(0, 13, 12), (1, 13, 15), (0, 12, 17), (0, 17, 19), (0, 19, 16), (1, 15, 22), (2, 14, 24), (3, 18, 26), (4, 20, 28), (5, 21, 30), (1, 22, 25), (2, 24, 27), (3, 26, 29), (4, 28, 31), (5, 30, 23), (6, 32, 37), (7, 33, 39), (8, 34, 40), (9, 35, 41), (10, 36, 38), (38, 41, 11), (38, 36, 41), (36, 9, 41), (41, 40, 11), (41, 35, 40), (35, 8, 40), (40, 39, 11), (40, 34, 39), (34, 7, 39), (39, 37, 11), (39, 33, 37), (33, 6, 37), (37, 38, 11), (37, 32, 38), (32, 10, 38), (23, 36, 10), (23, 30, 36), (30, 9, 36), (31, 35, 9), (31, 28, 35), (28, 8, 35), (29, 34, 8), (29, 26, 34), (26, 7, 34), (27, 33, 7), (27, 24, 33), (24, 6, 33), (25, 32, 6), (25, 22, 32), (22, 10, 32), (30, 31, 9), (30, 21, 31), (21, 4, 31), (28, 29, 8), (28, 20, 29), (20, 3, 29), (26, 27, 7), (26, 18, 27), (18, 2, 27), (24, 25, 6), (24, 14, 25), (14, 1, 25), (22, 23, 10), (22, 15, 23), (15, 5, 23), (16, 21, 5), (16, 19, 21), (19, 4, 21), (19, 20, 4), (19, 17, 20), (17, 3, 20), (17, 18, 3), (17, 12, 18), (12, 2, 18), (15, 16, 5), (15, 13, 16), (13, 0, 16), (12, 14, 2), (12, 13, 14), (13, 1, 14)])
me_icosphere_001.materials.append(mat_material_012)
me_icosphere_001.use_remesh_preserve_volume = False
me_icosphere_001.use_remesh_preserve_attributes = False
me_icosphere_001.use_mirror_vertex_groups = False
me_icosphere_001.update()
me_cylinder = bpy.data.meshes.new('Cylinder')
me_cylinder.from_pydata([(-1.204e-08, 0.3071, -1.0), (-1.937e-08, 0.1946, 1.284), (0.1661, 0.2584, -1.0), (0.1052, 0.1637, 1.284), (0.2794, 0.1276, -1.0), (0.177, 0.08082, 1.284), (0.304, -0.04371, -1.0), (0.1926, -0.02769, 1.284), (0.2321, -0.2011, -1.0), (0.147, -0.1274, 1.284), (0.08653, -0.2947, -1.0), (0.05481, -0.1867, 1.284), (-0.08653, -0.2947, -1.0), (-0.05481, -0.1867, 1.284), (-0.2321, -0.2011, -1.0), (-0.147, -0.1274, 1.284), (-0.304, -0.04371, -1.0), (-0.1926, -0.02769, 1.284), (-0.2794, 0.1276, -1.0), (-0.177, 0.08082, 1.284), (-0.1661, 0.2584, -1.0), (-0.1052, 0.1637, 1.284)], [], [(0, 1, 3, 2), (2, 3, 5, 4), (4, 5, 7, 6), (6, 7, 9, 8), (8, 9, 11, 10), (10, 11, 13, 12), (12, 13, 15, 14), (14, 15, 17, 16), (16, 17, 19, 18), (3, 1, 21, 19, 17, 15, 13, 11, 9, 7, 5), (18, 19, 21, 20), (20, 21, 1, 0), (0, 2, 4, 6, 8, 10, 12, 14, 16, 18, 20)])
me_cylinder.materials.append(mat_madera)
me_cylinder.use_remesh_preserve_volume = False
me_cylinder.use_remesh_preserve_attributes = False
me_cylinder.use_mirror_vertex_groups = False
me_cylinder.update()
me_plane = bpy.data.meshes.new('Plane')
me_plane.from_pydata([(-0.5869, 0.272, -0.0156), (-0.5869, 0.6873, -0.0156), (0.9299, 0.272, -0.0156), (0.9299, 0.6873, -0.0156), (0.9778, 0.272, -0.0156), (0.9778, 0.6873, -0.0156), (-1.0, -1.0, 0.0), (1.0, -1.0, 0.0), (-1.0, 1.0, 0.0), (1.0, 1.0, 0.0), (-1.0, 1.0, -0.1076), (-1.0, -1.0, -0.1076), (1.0, -1.0, -0.1076), (1.0, 1.0, -0.1076), (-1.0, 0.272, 0.0), (-1.0, 0.272, -0.0156), (-0.5869, 0.272, -6.985e-10), (-0.5869, 0.6873, -6.985e-10), (-1.0, 0.6873, -0.0156), (-1.0, 0.6873, 0.0), (0.9299, 0.272, -6.985e-10), (0.9299, 0.6873, -6.985e-10), (0.9778, 0.6873, -6.985e-10), (1.0, 0.6873, -0.0156), (1.0, 0.6873, 0.0), (0.9778, 0.272, -6.985e-10), (1.0, 0.272, -0.0156), (1.0, 0.272, 0.0)], [], [(1, 17, 19, 18), (3, 5, 22, 21), (0, 2, 3, 1), (1, 3, 21, 17), (2, 4, 5, 3), (5, 23, 24, 22), (4, 26, 23, 5), (6, 14, 16, 20, 25, 27, 7), (11, 12, 13, 10), (7, 27, 26, 23, 24, 9, 13, 12), (8, 19, 18, 15, 14, 6, 11, 10), (9, 8, 10, 13), (6, 7, 12, 11), (16, 0, 15, 14), (24, 22, 21, 17, 19, 8, 9), (26, 4, 25, 27), (15, 0, 1, 18), (25, 4, 2, 20), (20, 2, 0, 16)])
me_plane.materials.append(mat_material_002)
me_plane.use_remesh_preserve_volume = False
me_plane.use_remesh_preserve_attributes = False
me_plane.use_mirror_vertex_groups = False
me_plane.update()
me_cylinder_001 = bpy.data.meshes.new('Cylinder.001')
me_cylinder_001.from_pydata([(-1.204e-08, 0.3071, -1.0), (-1.937e-08, 0.1946, 1.284), (0.1661, 0.2584, -1.0), (0.1052, 0.1637, 1.284), (0.2794, 0.1276, -1.0), (0.177, 0.08082, 1.284), (0.304, -0.04371, -1.0), (0.1926, -0.02769, 1.284), (0.2321, -0.2011, -1.0), (0.147, -0.1274, 1.284), (0.08653, -0.2947, -1.0), (0.05481, -0.1867, 1.284), (-0.08653, -0.2947, -1.0), (-0.05481, -0.1867, 1.284), (-0.2321, -0.2011, -1.0), (-0.147, -0.1274, 1.284), (-0.304, -0.04371, -1.0), (-0.1926, -0.02769, 1.284), (-0.2794, 0.1276, -1.0), (-0.177, 0.08082, 1.284), (-0.1661, 0.2584, -1.0), (-0.1052, 0.1637, 1.284)], [], [(0, 1, 3, 2), (2, 3, 5, 4), (4, 5, 7, 6), (6, 7, 9, 8), (8, 9, 11, 10), (10, 11, 13, 12), (12, 13, 15, 14), (14, 15, 17, 16), (16, 17, 19, 18), (3, 1, 21, 19, 17, 15, 13, 11, 9, 7, 5), (18, 19, 21, 20), (20, 21, 1, 0), (0, 2, 4, 6, 8, 10, 12, 14, 16, 18, 20)])
me_cylinder_001.materials.append(mat_madera)
me_cylinder_001.use_remesh_preserve_volume = False
me_cylinder_001.use_remesh_preserve_attributes = False
me_cylinder_001.use_mirror_vertex_groups = False
me_cylinder_001.update()
me_cylinder_002 = bpy.data.meshes.new('Cylinder.002')
me_cylinder_002.from_pydata([(-1.204e-08, 0.3071, -1.0), (-1.937e-08, 0.1946, 1.284), (0.1661, 0.2584, -1.0), (0.1052, 0.1637, 1.284), (0.2794, 0.1276, -1.0), (0.177, 0.08082, 1.284), (0.304, -0.04371, -1.0), (0.1926, -0.02769, 1.284), (0.2321, -0.2011, -1.0), (0.147, -0.1274, 1.284), (0.08653, -0.2947, -1.0), (0.05481, -0.1867, 1.284), (-0.08653, -0.2947, -1.0), (-0.05481, -0.1867, 1.284), (-0.2321, -0.2011, -1.0), (-0.147, -0.1274, 1.284), (-0.304, -0.04371, -1.0), (-0.1926, -0.02769, 1.284), (-0.2794, 0.1276, -1.0), (-0.177, 0.08082, 1.284), (-0.1661, 0.2584, -1.0), (-0.1052, 0.1637, 1.284)], [], [(0, 1, 3, 2), (2, 3, 5, 4), (4, 5, 7, 6), (6, 7, 9, 8), (8, 9, 11, 10), (10, 11, 13, 12), (12, 13, 15, 14), (14, 15, 17, 16), (16, 17, 19, 18), (3, 1, 21, 19, 17, 15, 13, 11, 9, 7, 5), (18, 19, 21, 20), (20, 21, 1, 0), (0, 2, 4, 6, 8, 10, 12, 14, 16, 18, 20)])
me_cylinder_002.materials.append(mat_madera)
me_cylinder_002.use_remesh_preserve_volume = False
me_cylinder_002.use_remesh_preserve_attributes = False
me_cylinder_002.use_mirror_vertex_groups = False
me_cylinder_002.update()
me_cylinder_003 = bpy.data.meshes.new('Cylinder.003')
me_cylinder_003.from_pydata([(-1.204e-08, 0.3071, -1.0), (-1.937e-08, 0.1946, 1.284), (0.1661, 0.2584, -1.0), (0.1052, 0.1637, 1.284), (0.2794, 0.1276, -1.0), (0.177, 0.08082, 1.284), (0.304, -0.04371, -1.0), (0.1926, -0.02769, 1.284), (0.2321, -0.2011, -1.0), (0.147, -0.1274, 1.284), (0.08653, -0.2947, -1.0), (0.05481, -0.1867, 1.284), (-0.08653, -0.2947, -1.0), (-0.05481, -0.1867, 1.284), (-0.2321, -0.2011, -1.0), (-0.147, -0.1274, 1.284), (-0.304, -0.04371, -1.0), (-0.1926, -0.02769, 1.284), (-0.2794, 0.1276, -1.0), (-0.177, 0.08082, 1.284), (-0.1661, 0.2584, -1.0), (-0.1052, 0.1637, 1.284)], [], [(0, 1, 3, 2), (2, 3, 5, 4), (4, 5, 7, 6), (6, 7, 9, 8), (8, 9, 11, 10), (10, 11, 13, 12), (12, 13, 15, 14), (14, 15, 17, 16), (16, 17, 19, 18), (3, 1, 21, 19, 17, 15, 13, 11, 9, 7, 5), (18, 19, 21, 20), (20, 21, 1, 0), (0, 2, 4, 6, 8, 10, 12, 14, 16, 18, 20)])
me_cylinder_003.materials.append(mat_madera)
me_cylinder_003.use_remesh_preserve_volume = False
me_cylinder_003.use_remesh_preserve_attributes = False
me_cylinder_003.use_mirror_vertex_groups = False
me_cylinder_003.update()
me_icosphere_003 = bpy.data.meshes.new('Icosphere.003')
me_icosphere_003.from_pydata([(0.2764, -0.8506, 0.4472), (-0.7236, -0.5257, 0.4472), (-0.7236, 0.5257, 0.4472), (0.2764, 0.8506, 0.4472), (0.8944, 0.0, 0.4472), (0.0, 0.0, 1.0), (0.9511, -0.309, 0.0), (0.9511, 0.309, 0.0), (0.0, -1.0, 0.0), (0.5878, -0.809, 0.0), (-0.9511, -0.309, 0.0), (-0.5878, -0.809, 0.0), (-0.5878, 0.809, 0.0), (-0.9511, 0.309, 0.0), (0.5878, 0.809, 0.0), (0.0, 1.0, 0.0), (0.6882, -0.5, 0.5257), (-0.2629, -0.809, 0.5257), (-0.8506, 0.0, 0.5257), (-0.2629, 0.809, 0.5257), (0.6882, 0.5, 0.5257), (0.1625, -0.5, 0.8507), (0.5257, 0.0, 0.8507), (-0.4253, -0.309, 0.8507), (-0.4253, 0.309, 0.8507), (0.1625, 0.5, 0.8507)], [], [(0, 16, 21), (1, 17, 23), (2, 18, 24), (3, 19, 25), (4, 20, 22), (22, 25, 5), (22, 20, 25), (20, 3, 25), (25, 24, 5), (25, 19, 24), (19, 2, 24), (24, 23, 5), (24, 18, 23), (18, 1, 23), (23, 21, 5), (23, 17, 21), (17, 0, 21), (21, 22, 5), (21, 16, 22), (16, 4, 22), (7, 20, 4), (7, 14, 20), (14, 3, 20), (15, 19, 3), (15, 12, 19), (12, 2, 19), (13, 18, 2), (13, 10, 18), (10, 1, 18), (11, 17, 1), (11, 8, 17), (8, 0, 17), (9, 16, 0), (9, 6, 16), (6, 4, 16), (14, 15, 3), (12, 13, 2), (10, 11, 1), (8, 9, 0), (6, 7, 4), (7, 6, 9, 8, 11, 10, 13, 12, 15, 14)])
me_icosphere_003.materials.append(mat_piedra)
me_icosphere_003.use_remesh_preserve_volume = False
me_icosphere_003.use_remesh_preserve_attributes = False
me_icosphere_003.use_mirror_vertex_groups = False
me_icosphere_003.update()
me_icosphere_004 = bpy.data.meshes.new('Icosphere.004')
me_icosphere_004.from_pydata([(0.2764, -0.8506, 0.4472), (-0.6932, -1.23, 0.4472), (-0.7358, 0.8066, 0.6136), (0.2764, 0.8506, 0.4472), (0.8944, 0.0, 0.4472), (0.2868, 0.0124, 1.0), (0.9511, -0.309, 0.0), (0.9511, 0.309, 0.0), (0.0, -1.0, 0.0), (0.5878, -0.809, 0.0), (-0.9511, -0.309, 0.0), (-0.5573, -1.513, 0.0), (-0.5878, 0.809, 0.0), (-0.9511, 0.309, 0.0), (0.5878, 0.809, 0.0), (0.0, 1.0, 0.0), (0.6882, -0.5, 0.5257), (-0.2324, -1.513, 0.5257), (-0.8506, 0.0, 0.5257), (-0.275, 1.09, 0.6921), (0.6882, 0.5, 0.5257), (0.4493, -0.4876, 0.8507), (0.5257, 0.0, 0.8507), (-0.1385, -0.2966, 0.8507), (-0.4375, 0.5899, 1.017), (0.1625, 0.5, 0.8507)], [], [(0, 16, 21), (1, 17, 23), (2, 18, 24), (3, 19, 25), (4, 20, 22), (22, 25, 5), (22, 20, 25), (20, 3, 25), (25, 24, 5), (25, 19, 24), (19, 2, 24), (24, 23, 5), (24, 18, 23), (18, 1, 23), (23, 21, 5), (23, 17, 21), (17, 0, 21), (21, 22, 5), (21, 16, 22), (16, 4, 22), (7, 20, 4), (7, 14, 20), (14, 3, 20), (15, 19, 3), (15, 12, 19), (12, 2, 19), (13, 18, 2), (13, 10, 18), (10, 1, 18), (11, 17, 1), (11, 8, 17), (8, 0, 17), (9, 16, 0), (9, 6, 16), (6, 4, 16), (14, 15, 3), (12, 13, 2), (10, 11, 1), (8, 9, 0), (6, 7, 4), (7, 6, 9, 8, 11, 10, 13, 12, 15, 14)])
me_icosphere_004.materials.append(mat_piedra)
me_icosphere_004.use_remesh_preserve_volume = False
me_icosphere_004.use_remesh_preserve_attributes = False
me_icosphere_004.use_mirror_vertex_groups = False
me_icosphere_004.update()
me_icosphere_005 = bpy.data.meshes.new('Icosphere.005')
me_icosphere_005.from_pydata([(0.2764, -0.8506, 0.4472), (-0.7236, -0.5257, 0.4472), (-0.7236, 0.5257, 0.4472), (0.2764, 0.8506, 0.4472), (0.8944, 0.0, 0.4472), (0.0, 0.0, 1.0), (0.9511, -0.309, 0.0), (0.9511, 0.309, 0.0), (0.0, -1.0, 0.0), (0.5878, -0.809, 0.0), (-0.9511, -0.309, 0.0), (-0.5878, -0.809, 0.0), (-0.5878, 0.809, 0.0), (-0.9511, 0.309, 0.0), (0.5878, 0.809, 0.0), (0.0, 1.0, 0.0), (0.6882, -0.5, 0.5257), (-0.2629, -0.809, 0.5257), (-0.8506, 0.0, 0.5257), (-0.2629, 0.809, 0.5257), (0.6882, 0.5, 0.5257), (0.1625, -0.5, 0.8507), (0.5257, 0.0, 0.8507), (-0.4253, -0.309, 0.8507), (-0.4253, 0.309, 0.8507), (0.1625, 0.5, 0.8507)], [], [(0, 16, 21), (1, 17, 23), (2, 18, 24), (3, 19, 25), (4, 20, 22), (22, 25, 5), (22, 20, 25), (20, 3, 25), (25, 24, 5), (25, 19, 24), (19, 2, 24), (24, 23, 5), (24, 18, 23), (18, 1, 23), (23, 21, 5), (23, 17, 21), (17, 0, 21), (21, 22, 5), (21, 16, 22), (16, 4, 22), (7, 20, 4), (7, 14, 20), (14, 3, 20), (15, 19, 3), (15, 12, 19), (12, 2, 19), (13, 18, 2), (13, 10, 18), (10, 1, 18), (11, 17, 1), (11, 8, 17), (8, 0, 17), (9, 16, 0), (9, 6, 16), (6, 4, 16), (14, 15, 3), (12, 13, 2), (10, 11, 1), (8, 9, 0), (6, 7, 4), (7, 6, 9, 8, 11, 10, 13, 12, 15, 14)])
me_icosphere_005.materials.append(mat_piedra)
me_icosphere_005.use_remesh_preserve_volume = False
me_icosphere_005.use_remesh_preserve_attributes = False
me_icosphere_005.use_mirror_vertex_groups = False
me_icosphere_005.update()
me_icosphere_006 = bpy.data.meshes.new('Icosphere.006')
me_icosphere_006.from_pydata([(0.2764, -0.8506, 0.4472), (-0.7236, -0.5257, 0.4472), (-0.7236, 0.5257, 0.4472), (0.2764, 0.8506, 0.4472), (0.8944, 0.0, 0.4472), (0.0, 0.0, 1.0), (0.9511, -0.309, 0.0), (0.9511, 0.309, 0.0), (0.0, -1.0, 0.0), (0.5878, -0.809, 0.0), (-0.9511, -0.309, 0.0), (-0.5878, -0.809, 0.0), (-0.5878, 0.809, 0.0), (-0.9511, 0.309, 0.0), (0.5878, 0.809, 0.0), (0.0, 1.0, 0.0), (0.6882, -0.5, 0.5257), (-0.2629, -0.809, 0.5257), (-0.8506, 0.0, 0.5257), (-0.2629, 0.809, 0.5257), (0.6882, 0.5, 0.5257), (0.1625, -0.5, 0.8507), (0.5257, 0.0, 0.8507), (-0.4253, -0.309, 0.8507), (-0.4253, 0.309, 0.8507), (0.1625, 0.5, 0.8507)], [], [(0, 16, 21), (1, 17, 23), (2, 18, 24), (3, 19, 25), (4, 20, 22), (22, 25, 5), (22, 20, 25), (20, 3, 25), (25, 24, 5), (25, 19, 24), (19, 2, 24), (24, 23, 5), (24, 18, 23), (18, 1, 23), (23, 21, 5), (23, 17, 21), (17, 0, 21), (21, 22, 5), (21, 16, 22), (16, 4, 22), (7, 20, 4), (7, 14, 20), (14, 3, 20), (15, 19, 3), (15, 12, 19), (12, 2, 19), (13, 18, 2), (13, 10, 18), (10, 1, 18), (11, 17, 1), (11, 8, 17), (8, 0, 17), (9, 16, 0), (9, 6, 16), (6, 4, 16), (14, 15, 3), (12, 13, 2), (10, 11, 1), (8, 9, 0), (6, 7, 4), (7, 6, 9, 8, 11, 10, 13, 12, 15, 14)])
me_icosphere_006.materials.append(mat_piedra)
me_icosphere_006.use_remesh_preserve_volume = False
me_icosphere_006.use_remesh_preserve_attributes = False
me_icosphere_006.use_mirror_vertex_groups = False
me_icosphere_006.update()
me_icosphere_007 = bpy.data.meshes.new('Icosphere.007')
me_icosphere_007.from_pydata([(0.2764, -0.8506, 0.4472), (-0.7236, -0.5257, 0.4472), (-0.7236, 0.5257, 0.4472), (0.2764, 0.8506, 0.4472), (0.8944, 0.0, 0.4472), (0.0, 0.0, 1.0), (0.9511, -0.309, 0.0), (0.9511, 0.309, 0.0), (0.0, -1.0, 0.0), (0.5878, -0.809, 0.0), (-0.9511, -0.309, 0.0), (-0.5878, -0.809, 0.0), (-0.5878, 0.809, 0.0), (-0.9511, 0.309, 0.0), (0.5878, 0.809, 0.0), (0.0, 1.0, 0.0), (0.6882, -0.5, 0.5257), (-0.2629, -0.809, 0.5257), (-0.8506, 0.0, 0.5257), (-0.2629, 0.809, 0.5257), (0.6882, 0.5, 0.5257), (0.1625, -0.5, 0.8507), (0.5257, 0.0, 0.8507), (-0.4253, -0.309, 0.8507), (-0.4253, 0.309, 0.8507), (0.1625, 0.5, 0.8507)], [], [(0, 16, 21), (1, 17, 23), (2, 18, 24), (3, 19, 25), (4, 20, 22), (22, 25, 5), (22, 20, 25), (20, 3, 25), (25, 24, 5), (25, 19, 24), (19, 2, 24), (24, 23, 5), (24, 18, 23), (18, 1, 23), (23, 21, 5), (23, 17, 21), (17, 0, 21), (21, 22, 5), (21, 16, 22), (16, 4, 22), (7, 20, 4), (7, 14, 20), (14, 3, 20), (15, 19, 3), (15, 12, 19), (12, 2, 19), (13, 18, 2), (13, 10, 18), (10, 1, 18), (11, 17, 1), (11, 8, 17), (8, 0, 17), (9, 16, 0), (9, 6, 16), (6, 4, 16), (14, 15, 3), (12, 13, 2), (10, 11, 1), (8, 9, 0), (6, 7, 4), (7, 6, 9, 8, 11, 10, 13, 12, 15, 14)])
me_icosphere_007.materials.append(mat_piedra_001)
me_icosphere_007.use_remesh_preserve_volume = False
me_icosphere_007.use_remesh_preserve_attributes = False
me_icosphere_007.use_mirror_vertex_groups = False
me_icosphere_007.update()
me_icosphere_008 = bpy.data.meshes.new('Icosphere.008')
me_icosphere_008.from_pydata([(0.2764, -0.8506, 0.4472), (-0.7236, -0.5257, 0.4472), (-0.7236, 0.5257, 0.4472), (0.2764, 0.8506, 0.4472), (0.8944, 0.0, 0.4472), (0.0, 0.0, 1.0), (0.9511, -0.309, 0.0), (0.9511, 0.309, 0.0), (0.0, -1.0, 0.0), (0.5878, -0.809, 0.0), (-0.9511, -0.309, 0.0), (-0.5878, -0.809, 0.0), (-0.5878, 0.809, 0.0), (-0.9511, 0.309, 0.0), (0.5878, 0.809, 0.0), (0.0, 1.0, 0.0), (0.6882, -0.5, 0.5257), (-0.2629, -0.809, 0.5257), (-0.8506, 0.0, 0.5257), (-0.2629, 0.809, 0.5257), (0.6882, 0.5, 0.5257), (0.1625, -0.5, 0.8507), (0.5257, 0.0, 0.8507), (-0.4253, -0.309, 0.8507), (-0.4253, 0.309, 0.8507), (0.1625, 0.5, 0.8507)], [], [(0, 16, 21), (1, 17, 23), (2, 18, 24), (3, 19, 25), (4, 20, 22), (22, 25, 5), (22, 20, 25), (20, 3, 25), (25, 24, 5), (25, 19, 24), (19, 2, 24), (24, 23, 5), (24, 18, 23), (18, 1, 23), (23, 21, 5), (23, 17, 21), (17, 0, 21), (21, 22, 5), (21, 16, 22), (16, 4, 22), (7, 20, 4), (7, 14, 20), (14, 3, 20), (15, 19, 3), (15, 12, 19), (12, 2, 19), (13, 18, 2), (13, 10, 18), (10, 1, 18), (11, 17, 1), (11, 8, 17), (8, 0, 17), (9, 16, 0), (9, 6, 16), (6, 4, 16), (14, 15, 3), (12, 13, 2), (10, 11, 1), (8, 9, 0), (6, 7, 4), (7, 6, 9, 8, 11, 10, 13, 12, 15, 14)])
me_icosphere_008.materials.append(mat_piedra_002)
me_icosphere_008.use_remesh_preserve_volume = False
me_icosphere_008.use_remesh_preserve_attributes = False
me_icosphere_008.use_mirror_vertex_groups = False
me_icosphere_008.update()

# ---- objects
ob_plane_001 = bpy.data.objects.new('Plane.001', me_plane_001)
ob_icosphere_001 = bpy.data.objects.new('Icosphere.001', me_icosphere_002)
ob_icosphere = bpy.data.objects.new('Icosphere', me_icosphere_001)
ob_cylinder = bpy.data.objects.new('Cylinder', me_cylinder)
ob_plane = bpy.data.objects.new('Plane', me_plane)
ob_lamp = bpy.data.objects.new('Lamp', light_lamp)
ob_camera = bpy.data.objects.new('Camera', cam_camera)
ob_cylinder_001 = bpy.data.objects.new('Cylinder.001', me_cylinder_001)
ob_cylinder_002 = bpy.data.objects.new('Cylinder.002', me_cylinder_002)
ob_cylinder_003 = bpy.data.objects.new('Cylinder.003', me_cylinder_003)
ob_icosphere_002 = bpy.data.objects.new('Icosphere.002', me_icosphere_003)
ob_icosphere_003 = bpy.data.objects.new('Icosphere.003', me_icosphere_004)
ob_icosphere_004 = bpy.data.objects.new('Icosphere.004', me_icosphere_005)
ob_icosphere_005 = bpy.data.objects.new('Icosphere.005', me_icosphere_006)
ob_icosphere_006 = bpy.data.objects.new('Icosphere.006', me_icosphere_007)
ob_icosphere_007 = bpy.data.objects.new('Icosphere.007', me_icosphere_008)

# ---- transforms, parenting, visibility, modifiers, constraints
ob_plane_001.location = (-4.131, 1.705, -0.07019)
ob_plane_001.lineart.crease_threshold = 0.0
ob_icosphere_001.location = (-0.1982, -0.08805, -0.01983)
ob_icosphere_001.scale = (0.5234, 0.5234, 0.5234)
ob_icosphere_001.lineart.crease_threshold = 0.0
_m = ob_icosphere_001.modifiers.new('Decimate', 'DECIMATE')
_m.ratio = 0.4265
_m.use_collapse_triangulate = True
ob_icosphere.location = (-1.143, -0.1698, 2.813)
ob_icosphere.scale = (1.111, 1.111, 1.111)
ob_icosphere.lineart.crease_threshold = 0.0
_m = ob_icosphere.modifiers.new('Decimate', 'DECIMATE')
_m.ratio = 0.3649
ob_cylinder.location = (-1.164, -0.1698, 1.027)
ob_cylinder.lineart.crease_threshold = 0.0
ob_plane.location = (-0.3043, -0.6053, 0.06786)
ob_plane.scale = (4.816, 4.816, 4.816)
ob_plane.lineart.crease_threshold = 0.0
ob_lamp.location = (5.396, 1.005, 5.904)
ob_lamp.rotation_euler = (0.6503, 0.05522, 1.866)
ob_lamp.scale = (0.8787, 0.8787, 0.8787)
ob_lamp.lock_rotations_4d = False
ob_lamp.empty_display_type = 'ARROWS'
ob_lamp.color = (0.0, 0.0, 0.0, 0.0)
ob_lamp.hide_select = True
ob_lamp.lineart.crease_threshold = 0.0
ob_camera.location = (5.356, -7.004, 5.342)
ob_camera.rotation_euler = (1.011, -2.308e-06, 0.7309)
ob_camera.lock_rotations_4d = False
ob_camera.empty_display_type = 'ARROWS'
ob_camera.color = (0.0, 0.0, 0.0, 0.0)
ob_camera.hide_select = True
ob_camera.display_type = 'WIRE'
ob_camera.lineart.crease_threshold = 0.0
ob_cylinder_001.location = (-0.9001, -0.1698, 1.513)
ob_cylinder_001.rotation_euler = (-0.3902, 0.4664, -0.3937)
ob_cylinder_001.scale = (0.2682, 0.2682, 0.2682)
ob_cylinder_001.lineart.crease_threshold = 0.0
ob_cylinder_002.location = (-1.443, -0.1698, 1.576)
ob_cylinder_002.rotation_euler = (-3.762e-08, -1.074, 6.317e-08)
ob_cylinder_002.scale = (0.3889, 0.3889, 0.3889)
ob_cylinder_002.lineart.crease_threshold = 0.0
ob_cylinder_003.location = (-1.154, -0.3623, 1.32)
ob_cylinder_003.rotation_euler = (-6.613e-09, 0.577, -1.498)
ob_cylinder_003.scale = (0.3055, 0.3055, 0.3055)
ob_cylinder_003.lineart.crease_threshold = 0.0
ob_icosphere_002.location = (0.00309, -0.9518, -0.03639)
ob_icosphere_002.scale = (0.2332, 0.2332, 0.2332)
ob_icosphere_002.lineart.crease_threshold = 0.0
_m = ob_icosphere_002.modifiers.new('Decimate', 'DECIMATE')
_m.ratio = 0.3555
_m.use_collapse_triangulate = True
ob_icosphere_003.location = (-0.6787, -0.8163, 0.05691)
ob_icosphere_003.rotation_euler = (0.0, -0.0, 1.528)
ob_icosphere_003.scale = (0.263, 0.263, 0.263)
ob_icosphere_003.lineart.crease_threshold = 0.0
_m = ob_icosphere_003.modifiers.new('Decimate', 'DECIMATE')
_m.ratio = 0.4265
_m.use_collapse_triangulate = True
ob_icosphere_004.location = (-2.07, 2.729, -0.1724)
ob_icosphere_004.scale = (0.5234, 0.5234, 0.5234)
ob_icosphere_004.lineart.crease_threshold = 0.0
_m = ob_icosphere_004.modifiers.new('Decimate', 'DECIMATE')
_m.ratio = 0.4265
_m.use_collapse_triangulate = True
ob_icosphere_005.location = (2.392, 3.682, -0.01983)
ob_icosphere_005.scale = (0.2332, 0.2332, 0.2332)
ob_icosphere_005.lineart.crease_threshold = 0.0
_m = ob_icosphere_005.modifiers.new('Decimate', 'DECIMATE')
_m.ratio = 0.3555
_m.use_collapse_triangulate = True
ob_icosphere_006.location = (-1.418, 2.843, -0.01983)
ob_icosphere_006.rotation_euler = (0.0, -0.0, -1.208)
ob_icosphere_006.scale = (0.2332, 0.2332, 0.2332)
ob_icosphere_006.lineart.crease_threshold = 0.0
_m = ob_icosphere_006.modifiers.new('Decimate', 'DECIMATE')
_m.ratio = 0.3555
_m.use_collapse_triangulate = True
ob_icosphere_007.location = (1.499, 0.5696, -0.08516)
ob_icosphere_007.rotation_euler = (0.0, -0.0, -1.581)
ob_icosphere_007.scale = (0.3633, 0.3633, 0.3633)
ob_icosphere_007.lineart.crease_threshold = 0.0
_m = ob_icosphere_007.modifiers.new('Decimate', 'DECIMATE')
_m.ratio = 0.4265
_m.use_collapse_triangulate = True

# ---- collection membership
col_collection_1.objects.link(ob_plane_001)
col_collection_1.objects.link(ob_icosphere_001)
col_collection_1.objects.link(ob_icosphere)
col_collection_1.objects.link(ob_cylinder)
col_collection_1.objects.link(ob_plane)
col_collection_1.objects.link(ob_lamp)
col_collection_1.objects.link(ob_camera)
col_collection_1.objects.link(ob_cylinder_001)
col_collection_1.objects.link(ob_cylinder_002)
col_collection_1.objects.link(ob_cylinder_003)
col_collection_1.objects.link(ob_icosphere_002)
col_collection_1.objects.link(ob_icosphere_003)
col_collection_1.objects.link(ob_icosphere_004)
col_collection_1.objects.link(ob_icosphere_005)
col_collection_1.objects.link(ob_icosphere_006)
col_collection_1.objects.link(ob_icosphere_007)

# ---- scene / render settings (as saved in the file)
scene.camera = ob_camera
scene.frame_start = 1; scene.frame_end = 250; scene.frame_set(1)
scene.render.engine = 'CYCLES'
scene.render.resolution_percentage = 85
scene.render.dither_intensity = 0.0
scene.cycles.samples = 250
scene.cycles.sampling_pattern = 'TABULATED_SOBOL'
scene.cycles.use_adaptive_sampling = False
scene.cycles.use_light_tree = False
scene.view_settings.view_transform = 'Standard'
bpy.context.view_layer.update()

